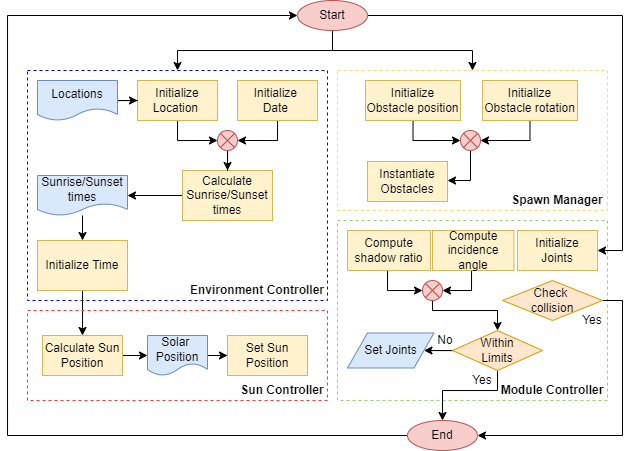

The diagram above was exported from draw.io. Its source (the exported page's mxGraphModel, read from the mxfile embedded in the PNG):
<mxGraphModel dx="698" dy="695" grid="0" gridSize="10" guides="1" tooltips="1" connect="1" arrows="1" fold="1" page="1" pageScale="1" pageWidth="850" pageHeight="1100" math="0" shadow="0">
  <root>
    <mxCell id="0" />
    <mxCell id="1" parent="0" />
    <mxCell id="e3AwPs1tPne_VUdqwp1H-45" value="" style="rounded=0;whiteSpace=wrap;html=1;fillColor=none;dashed=1;strokeColor=#97D077;" vertex="1" parent="1">
      <mxGeometry x="445" y="280" width="270" height="180" as="geometry" />
    </mxCell>
    <mxCell id="e3AwPs1tPne_VUdqwp1H-31" value="" style="rounded=0;whiteSpace=wrap;html=1;fillColor=none;dashed=1;strokeColor=#0000FF;" vertex="1" parent="1">
      <mxGeometry x="135" y="130" width="300" height="230" as="geometry" />
    </mxCell>
    <mxCell id="e3AwPs1tPne_VUdqwp1H-26" style="edgeStyle=orthogonalEdgeStyle;rounded=0;orthogonalLoop=1;jettySize=auto;html=1;entryX=0;entryY=0.5;entryDx=0;entryDy=0;" edge="1" parent="1" source="e3AwPs1tPne_VUdqwp1H-13" target="e3AwPs1tPne_VUdqwp1H-23">
      <mxGeometry relative="1" as="geometry" />
    </mxCell>
    <mxCell id="e3AwPs1tPne_VUdqwp1H-13" value="Initialize Location&amp;nbsp;" style="rounded=0;whiteSpace=wrap;html=1;fillColor=#fff2cc;strokeColor=#d6b656;" vertex="1" parent="1">
      <mxGeometry x="245" y="140" width="80" height="40" as="geometry" />
    </mxCell>
    <mxCell id="e3AwPs1tPne_VUdqwp1H-25" style="edgeStyle=orthogonalEdgeStyle;rounded=0;orthogonalLoop=1;jettySize=auto;html=1;entryX=1;entryY=0.5;entryDx=0;entryDy=0;" edge="1" parent="1" source="e3AwPs1tPne_VUdqwp1H-14" target="e3AwPs1tPne_VUdqwp1H-23">
      <mxGeometry relative="1" as="geometry" />
    </mxCell>
    <mxCell id="e3AwPs1tPne_VUdqwp1H-14" value="Initialize &lt;br&gt;Date&amp;nbsp;" style="rounded=0;whiteSpace=wrap;html=1;fillColor=#fff2cc;strokeColor=#d6b656;" vertex="1" parent="1">
      <mxGeometry x="345" y="140" width="80" height="40" as="geometry" />
    </mxCell>
    <mxCell id="e3AwPs1tPne_VUdqwp1H-35" style="edgeStyle=orthogonalEdgeStyle;rounded=0;orthogonalLoop=1;jettySize=auto;html=1;entryX=1;entryY=0.5;entryDx=0;entryDy=0;exitX=0;exitY=0.5;exitDx=0;exitDy=0;" edge="1" parent="1" source="e3AwPs1tPne_VUdqwp1H-15" target="e3AwPs1tPne_VUdqwp1H-34">
      <mxGeometry relative="1" as="geometry">
        <mxPoint x="270" y="255" as="sourcePoint" />
      </mxGeometry>
    </mxCell>
    <mxCell id="e3AwPs1tPne_VUdqwp1H-15" value="Calculate Sunrise/Sunset times" style="rounded=0;whiteSpace=wrap;html=1;fillColor=#fff2cc;strokeColor=#d6b656;" vertex="1" parent="1">
      <mxGeometry x="290" y="230" width="90" height="50" as="geometry" />
    </mxCell>
    <mxCell id="e3AwPs1tPne_VUdqwp1H-32" style="edgeStyle=orthogonalEdgeStyle;rounded=0;orthogonalLoop=1;jettySize=auto;html=1;" edge="1" parent="1" source="e3AwPs1tPne_VUdqwp1H-18" target="e3AwPs1tPne_VUdqwp1H-31">
      <mxGeometry relative="1" as="geometry" />
    </mxCell>
    <mxCell id="e3AwPs1tPne_VUdqwp1H-44" style="edgeStyle=orthogonalEdgeStyle;rounded=0;orthogonalLoop=1;jettySize=auto;html=1;" edge="1" parent="1" source="e3AwPs1tPne_VUdqwp1H-18" target="e3AwPs1tPne_VUdqwp1H-33">
      <mxGeometry relative="1" as="geometry" />
    </mxCell>
    <mxCell id="e3AwPs1tPne_VUdqwp1H-48" style="edgeStyle=orthogonalEdgeStyle;rounded=0;orthogonalLoop=1;jettySize=auto;html=1;entryX=1;entryY=0.5;entryDx=0;entryDy=0;" edge="1" parent="1" source="e3AwPs1tPne_VUdqwp1H-18" target="e3AwPs1tPne_VUdqwp1H-38">
      <mxGeometry relative="1" as="geometry">
        <Array as="points">
          <mxPoint x="730" y="75" />
          <mxPoint x="730" y="310" />
        </Array>
      </mxGeometry>
    </mxCell>
    <mxCell id="e3AwPs1tPne_VUdqwp1H-18" value="Start" style="ellipse;whiteSpace=wrap;html=1;fillColor=#f8cecc;strokeColor=#b85450;" vertex="1" parent="1">
      <mxGeometry x="405" y="60" width="70" height="30" as="geometry" />
    </mxCell>
    <mxCell id="e3AwPs1tPne_VUdqwp1H-47" style="edgeStyle=orthogonalEdgeStyle;rounded=0;orthogonalLoop=1;jettySize=auto;html=1;entryX=0;entryY=0.5;entryDx=0;entryDy=0;" edge="1" parent="1" source="e3AwPs1tPne_VUdqwp1H-19" target="e3AwPs1tPne_VUdqwp1H-18">
      <mxGeometry relative="1" as="geometry">
        <Array as="points">
          <mxPoint x="115" y="495" />
          <mxPoint x="115" y="75" />
        </Array>
      </mxGeometry>
    </mxCell>
    <mxCell id="e3AwPs1tPne_VUdqwp1H-19" value="End" style="ellipse;whiteSpace=wrap;html=1;fillColor=#f8cecc;strokeColor=#b85450;" vertex="1" parent="1">
      <mxGeometry x="515" y="480" width="70" height="30" as="geometry" />
    </mxCell>
    <mxCell id="e3AwPs1tPne_VUdqwp1H-29" style="edgeStyle=orthogonalEdgeStyle;rounded=0;orthogonalLoop=1;jettySize=auto;html=1;entryX=0;entryY=0.5;entryDx=0;entryDy=0;" edge="1" parent="1" source="e3AwPs1tPne_VUdqwp1H-21" target="e3AwPs1tPne_VUdqwp1H-13">
      <mxGeometry relative="1" as="geometry" />
    </mxCell>
    <mxCell id="e3AwPs1tPne_VUdqwp1H-21" value="Locations" style="shape=document;whiteSpace=wrap;html=1;boundedLbl=1;fillColor=#dae8fc;strokeColor=#6c8ebf;" vertex="1" parent="1">
      <mxGeometry x="145" y="140" width="80" height="40" as="geometry" />
    </mxCell>
    <mxCell id="e3AwPs1tPne_VUdqwp1H-27" style="edgeStyle=orthogonalEdgeStyle;rounded=0;orthogonalLoop=1;jettySize=auto;html=1;" edge="1" parent="1" source="e3AwPs1tPne_VUdqwp1H-23" target="e3AwPs1tPne_VUdqwp1H-15">
      <mxGeometry relative="1" as="geometry" />
    </mxCell>
    <mxCell id="e3AwPs1tPne_VUdqwp1H-23" value="" style="shape=sumEllipse;perimeter=ellipsePerimeter;whiteSpace=wrap;html=1;backgroundOutline=1;fillColor=#f8cecc;strokeColor=#b85450;" vertex="1" parent="1">
      <mxGeometry x="325" y="190" width="20" height="20" as="geometry" />
    </mxCell>
    <mxCell id="e3AwPs1tPne_VUdqwp1H-33" value="" style="rounded=0;whiteSpace=wrap;html=1;fillColor=none;dashed=1;strokeColor=#FFD966;" vertex="1" parent="1">
      <mxGeometry x="445" y="130" width="270" height="140" as="geometry" />
    </mxCell>
    <mxCell id="e3AwPs1tPne_VUdqwp1H-37" style="edgeStyle=orthogonalEdgeStyle;rounded=0;orthogonalLoop=1;jettySize=auto;html=1;" edge="1" parent="1" source="e3AwPs1tPne_VUdqwp1H-34" target="e3AwPs1tPne_VUdqwp1H-36">
      <mxGeometry relative="1" as="geometry" />
    </mxCell>
    <mxCell id="e3AwPs1tPne_VUdqwp1H-34" value="Sunrise/Sunset times" style="shape=document;whiteSpace=wrap;html=1;boundedLbl=1;fillColor=#dae8fc;strokeColor=#6c8ebf;" vertex="1" parent="1">
      <mxGeometry x="145" y="235" width="90" height="40" as="geometry" />
    </mxCell>
    <mxCell id="e3AwPs1tPne_VUdqwp1H-53" style="edgeStyle=orthogonalEdgeStyle;rounded=0;orthogonalLoop=1;jettySize=auto;html=1;" edge="1" parent="1" source="e3AwPs1tPne_VUdqwp1H-36" target="e3AwPs1tPne_VUdqwp1H-52">
      <mxGeometry relative="1" as="geometry" />
    </mxCell>
    <mxCell id="e3AwPs1tPne_VUdqwp1H-36" value="Initialize Time" style="rounded=0;whiteSpace=wrap;html=1;fillColor=#fff2cc;strokeColor=#d6b656;" vertex="1" parent="1">
      <mxGeometry x="145" y="300" width="90" height="50" as="geometry" />
    </mxCell>
    <mxCell id="e3AwPs1tPne_VUdqwp1H-38" value="Initialize Joints" style="rounded=0;whiteSpace=wrap;html=1;fillColor=#fff2cc;strokeColor=#d6b656;" vertex="1" parent="1">
      <mxGeometry x="625" y="290" width="80" height="40" as="geometry" />
    </mxCell>
    <mxCell id="e3AwPs1tPne_VUdqwp1H-39" value="Instantiate Obstacles" style="rounded=0;whiteSpace=wrap;html=1;fillColor=#fff2cc;strokeColor=#d6b656;" vertex="1" parent="1">
      <mxGeometry x="475" y="221" width="80" height="40" as="geometry" />
    </mxCell>
    <mxCell id="e3AwPs1tPne_VUdqwp1H-40" value="Environment Controller" style="text;html=1;strokeColor=none;fillColor=none;align=center;verticalAlign=middle;whiteSpace=wrap;rounded=0;dashed=1;fontStyle=1" vertex="1" parent="1">
      <mxGeometry x="295" y="340" width="140" height="20" as="geometry" />
    </mxCell>
    <mxCell id="e3AwPs1tPne_VUdqwp1H-41" value="Spawn Manager" style="text;html=1;strokeColor=none;fillColor=none;align=center;verticalAlign=middle;whiteSpace=wrap;rounded=0;dashed=1;fontStyle=1" vertex="1" parent="1">
      <mxGeometry x="615" y="250" width="100" height="20" as="geometry" />
    </mxCell>
    <mxCell id="e3AwPs1tPne_VUdqwp1H-59" style="edgeStyle=orthogonalEdgeStyle;rounded=0;orthogonalLoop=1;jettySize=auto;html=1;entryX=0;entryY=0.5;entryDx=0;entryDy=0;" edge="1" parent="1" source="e3AwPs1tPne_VUdqwp1H-42" target="e3AwPs1tPne_VUdqwp1H-58">
      <mxGeometry relative="1" as="geometry">
        <Array as="points">
          <mxPoint x="520" y="200" />
        </Array>
      </mxGeometry>
    </mxCell>
    <mxCell id="e3AwPs1tPne_VUdqwp1H-42" value="Initialize Obstacle position" style="rounded=0;whiteSpace=wrap;html=1;fillColor=#fff2cc;strokeColor=#d6b656;" vertex="1" parent="1">
      <mxGeometry x="473" y="140" width="95" height="40" as="geometry" />
    </mxCell>
    <mxCell id="e3AwPs1tPne_VUdqwp1H-60" style="edgeStyle=orthogonalEdgeStyle;rounded=0;orthogonalLoop=1;jettySize=auto;html=1;entryX=1;entryY=0.5;entryDx=0;entryDy=0;" edge="1" parent="1" source="e3AwPs1tPne_VUdqwp1H-43" target="e3AwPs1tPne_VUdqwp1H-58">
      <mxGeometry relative="1" as="geometry">
        <Array as="points">
          <mxPoint x="638" y="200" />
        </Array>
      </mxGeometry>
    </mxCell>
    <mxCell id="e3AwPs1tPne_VUdqwp1H-43" value="Initialize Obstacle rotation" style="rounded=0;whiteSpace=wrap;html=1;fillColor=#fff2cc;strokeColor=#d6b656;" vertex="1" parent="1">
      <mxGeometry x="590" y="140" width="95" height="40" as="geometry" />
    </mxCell>
    <mxCell id="e3AwPs1tPne_VUdqwp1H-46" value="Module Controller" style="text;html=1;strokeColor=none;fillColor=none;align=center;verticalAlign=middle;whiteSpace=wrap;rounded=0;dashed=1;fontStyle=1" vertex="1" parent="1">
      <mxGeometry x="605" y="440" width="110" height="20" as="geometry" />
    </mxCell>
    <mxCell id="e3AwPs1tPne_VUdqwp1H-50" value="" style="rounded=0;whiteSpace=wrap;html=1;fillColor=none;dashed=1;strokeColor=#FF3333;" vertex="1" parent="1">
      <mxGeometry x="135" y="370" width="300" height="90" as="geometry" />
    </mxCell>
    <mxCell id="e3AwPs1tPne_VUdqwp1H-51" value="Sun Controller" style="text;html=1;strokeColor=none;fillColor=none;align=center;verticalAlign=middle;whiteSpace=wrap;rounded=0;dashed=1;fontStyle=1" vertex="1" parent="1">
      <mxGeometry x="345" y="440" width="90" height="20" as="geometry" />
    </mxCell>
    <mxCell id="e3AwPs1tPne_VUdqwp1H-55" style="edgeStyle=orthogonalEdgeStyle;rounded=0;orthogonalLoop=1;jettySize=auto;html=1;entryX=0;entryY=0.5;entryDx=0;entryDy=0;" edge="1" parent="1" source="e3AwPs1tPne_VUdqwp1H-52">
      <mxGeometry relative="1" as="geometry">
        <mxPoint x="255" y="415" as="targetPoint" />
      </mxGeometry>
    </mxCell>
    <mxCell id="e3AwPs1tPne_VUdqwp1H-52" value="Calculate Sun Position" style="rounded=0;whiteSpace=wrap;html=1;fillColor=#fff2cc;strokeColor=#d6b656;" vertex="1" parent="1">
      <mxGeometry x="150" y="395" width="80" height="40" as="geometry" />
    </mxCell>
    <mxCell id="e3AwPs1tPne_VUdqwp1H-57" style="edgeStyle=orthogonalEdgeStyle;rounded=0;orthogonalLoop=1;jettySize=auto;html=1;entryX=0;entryY=0.5;entryDx=0;entryDy=0;" edge="1" parent="1" source="e3AwPs1tPne_VUdqwp1H-54" target="e3AwPs1tPne_VUdqwp1H-56">
      <mxGeometry relative="1" as="geometry" />
    </mxCell>
    <mxCell id="e3AwPs1tPne_VUdqwp1H-54" value="Solar &lt;br&gt;Position" style="shape=document;whiteSpace=wrap;html=1;boundedLbl=1;fillColor=#dae8fc;strokeColor=#6c8ebf;" vertex="1" parent="1">
      <mxGeometry x="255" y="395" width="60" height="40" as="geometry" />
    </mxCell>
    <mxCell id="e3AwPs1tPne_VUdqwp1H-56" value="Set Sun Position" style="rounded=0;whiteSpace=wrap;html=1;fillColor=#fff2cc;strokeColor=#d6b656;" vertex="1" parent="1">
      <mxGeometry x="335" y="395" width="80" height="40" as="geometry" />
    </mxCell>
    <mxCell id="e3AwPs1tPne_VUdqwp1H-95" style="edgeStyle=orthogonalEdgeStyle;rounded=0;orthogonalLoop=1;jettySize=auto;html=1;entryX=1;entryY=0.5;entryDx=0;entryDy=0;" edge="1" parent="1" source="e3AwPs1tPne_VUdqwp1H-58" target="e3AwPs1tPne_VUdqwp1H-39">
      <mxGeometry relative="1" as="geometry">
        <Array as="points">
          <mxPoint x="578" y="240" />
          <mxPoint x="555" y="240" />
        </Array>
      </mxGeometry>
    </mxCell>
    <mxCell id="e3AwPs1tPne_VUdqwp1H-58" value="" style="shape=sumEllipse;perimeter=ellipsePerimeter;whiteSpace=wrap;html=1;backgroundOutline=1;fillColor=#f8cecc;strokeColor=#b85450;" vertex="1" parent="1">
      <mxGeometry x="568" y="190" width="20" height="20" as="geometry" />
    </mxCell>
    <mxCell id="e3AwPs1tPne_VUdqwp1H-88" style="edgeStyle=orthogonalEdgeStyle;rounded=0;orthogonalLoop=1;jettySize=auto;html=1;entryX=0;entryY=0.5;entryDx=0;entryDy=0;" edge="1" parent="1" source="e3AwPs1tPne_VUdqwp1H-65" target="e3AwPs1tPne_VUdqwp1H-73">
      <mxGeometry relative="1" as="geometry">
        <mxPoint x="540.0000000000073" y="350" as="targetPoint" />
        <Array as="points">
          <mxPoint x="495" y="350" />
        </Array>
      </mxGeometry>
    </mxCell>
    <mxCell id="e3AwPs1tPne_VUdqwp1H-65" value="Compute shadow ratio" style="rounded=0;whiteSpace=wrap;html=1;fillColor=#fff2cc;strokeColor=#d6b656;" vertex="1" parent="1">
      <mxGeometry x="455" y="290" width="83" height="40" as="geometry" />
    </mxCell>
    <mxCell id="e3AwPs1tPne_VUdqwp1H-75" style="edgeStyle=orthogonalEdgeStyle;rounded=0;orthogonalLoop=1;jettySize=auto;html=1;entryX=1;entryY=0.5;entryDx=0;entryDy=0;" edge="1" parent="1" source="e3AwPs1tPne_VUdqwp1H-66" target="e3AwPs1tPne_VUdqwp1H-73">
      <mxGeometry relative="1" as="geometry">
        <mxPoint x="559.999999999993" y="350" as="targetPoint" />
        <Array as="points">
          <mxPoint x="579" y="350" />
        </Array>
      </mxGeometry>
    </mxCell>
    <mxCell id="e3AwPs1tPne_VUdqwp1H-66" value="Compute incidence angle" style="rounded=0;whiteSpace=wrap;html=1;fillColor=#fff2cc;strokeColor=#d6b656;" vertex="1" parent="1">
      <mxGeometry x="540" y="290" width="81.5" height="40" as="geometry" />
    </mxCell>
    <mxCell id="e3AwPs1tPne_VUdqwp1H-71" style="edgeStyle=orthogonalEdgeStyle;rounded=0;orthogonalLoop=1;jettySize=auto;html=1;entryX=1;entryY=0.5;entryDx=0;entryDy=0;exitX=1;exitY=0.5;exitDx=0;exitDy=0;" edge="1" parent="1" source="e3AwPs1tPne_VUdqwp1H-78" target="e3AwPs1tPne_VUdqwp1H-19">
      <mxGeometry relative="1" as="geometry">
        <mxPoint x="653.5142857142857" y="395" as="sourcePoint" />
        <Array as="points">
          <mxPoint x="730" y="360" />
          <mxPoint x="730" y="495" />
        </Array>
      </mxGeometry>
    </mxCell>
    <mxCell id="e3AwPs1tPne_VUdqwp1H-97" style="edgeStyle=orthogonalEdgeStyle;rounded=0;orthogonalLoop=1;jettySize=auto;html=1;entryX=0.5;entryY=0;entryDx=0;entryDy=0;" edge="1" parent="1" source="e3AwPs1tPne_VUdqwp1H-73" target="e3AwPs1tPne_VUdqwp1H-77">
      <mxGeometry relative="1" as="geometry">
        <Array as="points">
          <mxPoint x="540" y="370" />
          <mxPoint x="605" y="370" />
        </Array>
      </mxGeometry>
    </mxCell>
    <mxCell id="e3AwPs1tPne_VUdqwp1H-73" value="" style="shape=sumEllipse;perimeter=ellipsePerimeter;whiteSpace=wrap;html=1;backgroundOutline=1;fillColor=#f8cecc;strokeColor=#b85450;" vertex="1" parent="1">
      <mxGeometry x="530" y="340" width="20" height="20" as="geometry" />
    </mxCell>
    <mxCell id="e3AwPs1tPne_VUdqwp1H-84" style="edgeStyle=orthogonalEdgeStyle;rounded=0;orthogonalLoop=1;jettySize=auto;html=1;" edge="1" parent="1" source="e3AwPs1tPne_VUdqwp1H-77" target="e3AwPs1tPne_VUdqwp1H-19">
      <mxGeometry relative="1" as="geometry">
        <Array as="points">
          <mxPoint x="605" y="450" />
          <mxPoint x="550" y="450" />
        </Array>
      </mxGeometry>
    </mxCell>
    <mxCell id="e3AwPs1tPne_VUdqwp1H-93" style="edgeStyle=orthogonalEdgeStyle;rounded=0;orthogonalLoop=1;jettySize=auto;html=1;entryX=1;entryY=0.5;entryDx=0;entryDy=0;" edge="1" parent="1" source="e3AwPs1tPne_VUdqwp1H-77" target="e3AwPs1tPne_VUdqwp1H-96">
      <mxGeometry relative="1" as="geometry">
        <mxPoint x="536.5" y="410" as="targetPoint" />
      </mxGeometry>
    </mxCell>
    <mxCell id="e3AwPs1tPne_VUdqwp1H-77" value="Within&lt;br&gt;Limits" style="rhombus;whiteSpace=wrap;html=1;fillColor=#ffe6cc;strokeColor=#d79b00;" vertex="1" parent="1">
      <mxGeometry x="560" y="390" width="90" height="40" as="geometry" />
    </mxCell>
    <mxCell id="e3AwPs1tPne_VUdqwp1H-78" value="Check &lt;br&gt;collision" style="rhombus;whiteSpace=wrap;html=1;fillColor=#ffe6cc;strokeColor=#d79b00;" vertex="1" parent="1">
      <mxGeometry x="610" y="340" width="100" height="40" as="geometry" />
    </mxCell>
    <mxCell id="e3AwPs1tPne_VUdqwp1H-79" value="Yes" style="text;html=1;strokeColor=none;fillColor=none;align=center;verticalAlign=middle;whiteSpace=wrap;rounded=0;" vertex="1" parent="1">
      <mxGeometry x="685" y="370" width="30" height="20" as="geometry" />
    </mxCell>
    <mxCell id="e3AwPs1tPne_VUdqwp1H-85" value="Yes" style="text;html=1;strokeColor=none;fillColor=none;align=center;verticalAlign=middle;whiteSpace=wrap;rounded=0;" vertex="1" parent="1">
      <mxGeometry x="575" y="430" width="30" height="20" as="geometry" />
    </mxCell>
    <mxCell id="e3AwPs1tPne_VUdqwp1H-94" value="No" style="text;html=1;strokeColor=none;fillColor=none;align=center;verticalAlign=middle;whiteSpace=wrap;rounded=0;" vertex="1" parent="1">
      <mxGeometry x="538" y="390" width="30" height="20" as="geometry" />
    </mxCell>
    <mxCell id="e3AwPs1tPne_VUdqwp1H-96" value="Set Joints" style="shape=parallelogram;perimeter=parallelogramPerimeter;whiteSpace=wrap;html=1;fixedSize=1;fillColor=#dae8fc;strokeColor=#6c8ebf;" vertex="1" parent="1">
      <mxGeometry x="455" y="392.5" width="86.5" height="35" as="geometry" />
    </mxCell>
  </root>
</mxGraphModel>